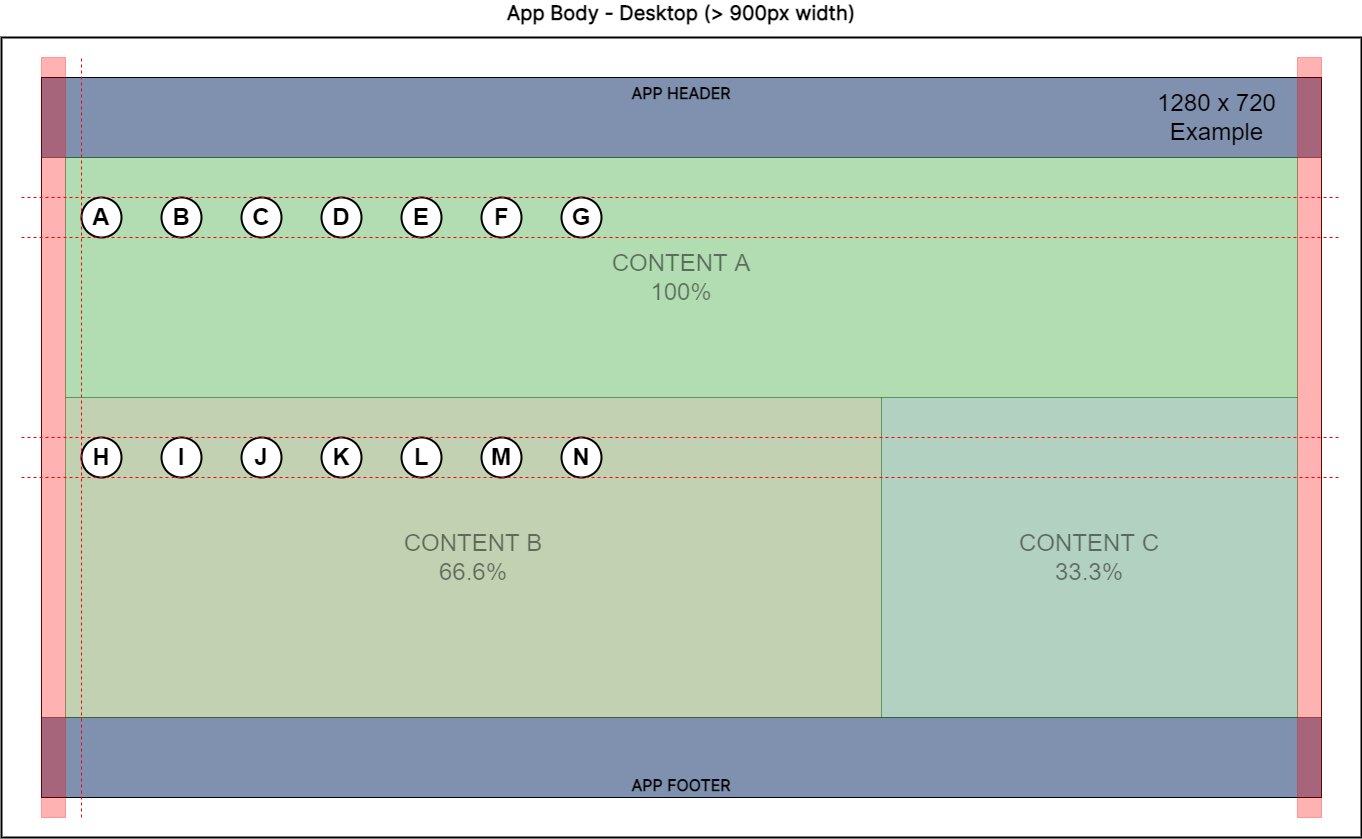

The diagram above was exported from draw.io. Its source (the exported page's mxGraphModel, read from the mxfile embedded in the PNG):
<mxGraphModel dx="2073" dy="1008" grid="1" gridSize="10" guides="1" tooltips="1" connect="0" arrows="0" fold="1" page="0" pageScale="1" pageWidth="1100" pageHeight="850" background="#FFFFFF" math="0" shadow="0">
  <root>
    <mxCell id="gegPr1SCpDF4hCfLk_yw-0" />
    <mxCell id="gegPr1SCpDF4hCfLk_yw-1" parent="gegPr1SCpDF4hCfLk_yw-0" />
    <mxCell id="2hd6azrcTSezY8ujYAX2-0" value="" style="rounded=0;whiteSpace=wrap;html=1;fontSize=24;fontColor=#000000;strokeColor=#000000;fillColor=none;connectable=0;allowArrows=0;pointerEvents=0;" vertex="1" parent="gegPr1SCpDF4hCfLk_yw-1">
      <mxGeometry x="40" y="320" width="1280" height="720" as="geometry" />
    </mxCell>
    <mxCell id="nh84LokKcLyfk6ZOYeM0-0" value="App Body - Desktop (&amp;gt; 900px width)" style="rounded=0;whiteSpace=wrap;html=1;fillColor=none;strokeWidth=2;connectable=0;allowArrows=0;pointerEvents=0;verticalAlign=bottom;fontStyle=1;fontSize=20;align=center;spacing=12;rotation=0;horizontal=1;expand=0;editable=1;movable=1;resizable=1;rotatable=0;cloneable=0;deletable=1;recursiveResize=0;labelPosition=center;verticalLabelPosition=top;fontFamily=Inter;fontSource=https%3A%2F%2Ffonts.googleapis.com%2Fcss%3Ffamily%3DInter;fontColor=#000000;strokeColor=#000000;" vertex="1" parent="gegPr1SCpDF4hCfLk_yw-1">
      <mxGeometry y="280" width="1360" height="800" as="geometry" />
    </mxCell>
    <mxCell id="gegPr1SCpDF4hCfLk_yw-251" value="APP HEADER" style="rounded=0;whiteSpace=wrap;html=1;fontFamily=Inter;fontSource=https%3A%2F%2Ffonts.googleapis.com%2Fcss%3Ffamily%3DInter;fontSize=16;fontColor=#000000;fillColor=#01245F;gradientColor=none;strokeColor=#000000;opacity=50;fontStyle=1;verticalAlign=top;connectable=0;allowArrows=0;" parent="gegPr1SCpDF4hCfLk_yw-1" vertex="1">
      <mxGeometry x="40" y="320" width="1280" height="80" as="geometry" />
    </mxCell>
    <mxCell id="03cNT7lwED40LYCATSf_-0" value="1280 x 720&lt;br&gt;Example" style="text;html=1;align=center;verticalAlign=middle;resizable=0;points=[];autosize=1;strokeColor=none;fillColor=none;fontSize=24;fontColor=#000000;" vertex="1" parent="gegPr1SCpDF4hCfLk_yw-1">
      <mxGeometry x="1150" y="330" width="130" height="60" as="geometry" />
    </mxCell>
    <mxCell id="ztMPvAn3AcmLFkLGGO51-0" value="APP FOOTER" style="rounded=0;whiteSpace=wrap;html=1;fontFamily=Inter;fontSource=https%3A%2F%2Ffonts.googleapis.com%2Fcss%3Ffamily%3DInter;fontSize=16;fontColor=#000000;fillColor=#01245F;gradientColor=none;strokeColor=#000000;opacity=50;fontStyle=1;verticalAlign=bottom;connectable=0;allowArrows=0;" vertex="1" parent="gegPr1SCpDF4hCfLk_yw-1">
      <mxGeometry x="40" y="960" width="1280" height="80" as="geometry" />
    </mxCell>
    <mxCell id="M8vHllmwXDkyOlGv35Hr-4" value="" style="rounded=0;whiteSpace=wrap;html=1;pointerEvents=0;fontSize=24;fontColor=#000000;strokeColor=#FF0000;fillColor=#FF0000;opacity=30;connectable=0;allowArrows=0;" vertex="1" parent="gegPr1SCpDF4hCfLk_yw-1">
      <mxGeometry x="40" y="300" width="24" height="760" as="geometry" />
    </mxCell>
    <mxCell id="M8vHllmwXDkyOlGv35Hr-5" value="" style="rounded=0;whiteSpace=wrap;html=1;pointerEvents=0;fontSize=24;fontColor=#000000;strokeColor=#FF0000;fillColor=#FF0000;opacity=30;connectable=0;allowArrows=0;" vertex="1" parent="gegPr1SCpDF4hCfLk_yw-1">
      <mxGeometry x="1296" y="300" width="24" height="760" as="geometry" />
    </mxCell>
    <mxCell id="M8vHllmwXDkyOlGv35Hr-6" value="CONTENT A&lt;br&gt;100%" style="rounded=0;whiteSpace=wrap;html=1;pointerEvents=0;fontSize=24;fontColor=#000000;strokeColor=#005700;fillColor=#008a00;opacity=30;absoluteArcSize=1;arcSize=12;connectable=0;allowArrows=0;textOpacity=50;" vertex="1" parent="gegPr1SCpDF4hCfLk_yw-1">
      <mxGeometry x="64" y="400" width="1232" height="240" as="geometry" />
    </mxCell>
    <mxCell id="M8vHllmwXDkyOlGv35Hr-10" value="CONTENT B&lt;br&gt;66.6%" style="rounded=0;whiteSpace=wrap;html=1;pointerEvents=0;fontSize=24;fontColor=#000000;strokeColor=#005700;fillColor=#336600;opacity=30;absoluteArcSize=1;arcSize=12;connectable=0;allowArrows=0;textOpacity=50;" vertex="1" parent="gegPr1SCpDF4hCfLk_yw-1">
      <mxGeometry x="64" y="640" width="816" height="320" as="geometry" />
    </mxCell>
    <mxCell id="M8vHllmwXDkyOlGv35Hr-11" value="CONTENT C&lt;br&gt;33.3%" style="rounded=0;whiteSpace=wrap;html=1;pointerEvents=0;fontSize=24;fontColor=#000000;strokeColor=#005700;fillColor=#006633;opacity=30;absoluteArcSize=1;arcSize=12;connectable=0;allowArrows=0;spacing=2;textOpacity=50;" vertex="1" parent="gegPr1SCpDF4hCfLk_yw-1">
      <mxGeometry x="880" y="640" width="416" height="320" as="geometry" />
    </mxCell>
    <mxCell id="lMElUkfa0HFVUvNEWywA-0" value="A" style="ellipse;whiteSpace=wrap;html=1;aspect=fixed;strokeWidth=2;fontSize=24;align=center;fontStyle=1;allowArrows=0;connectable=0;recursiveResize=0;rotatable=0;resizable=0;pointerEvents=0;labelBackgroundColor=none;gradientDirection=south;expand=0;rounded=0;fontColor=#000000;strokeColor=#000000;fillColor=#FFFFFF;" vertex="1" parent="gegPr1SCpDF4hCfLk_yw-1">
      <mxGeometry x="80" y="440" width="40" height="40" as="geometry" />
    </mxCell>
    <mxCell id="lMElUkfa0HFVUvNEWywA-1" value="B" style="ellipse;whiteSpace=wrap;html=1;aspect=fixed;strokeWidth=2;fontSize=24;align=center;fontStyle=1;allowArrows=0;connectable=0;recursiveResize=0;rotatable=0;resizable=0;pointerEvents=0;labelBackgroundColor=none;gradientDirection=south;expand=0;rounded=0;fontColor=#000000;strokeColor=#000000;fillColor=#FFFFFF;" vertex="1" parent="gegPr1SCpDF4hCfLk_yw-1">
      <mxGeometry x="160" y="440" width="40" height="40" as="geometry" />
    </mxCell>
    <mxCell id="lMElUkfa0HFVUvNEWywA-2" value="C" style="ellipse;whiteSpace=wrap;html=1;aspect=fixed;strokeWidth=2;fontSize=24;align=center;fontStyle=1;allowArrows=0;connectable=0;recursiveResize=0;rotatable=0;resizable=0;pointerEvents=0;labelBackgroundColor=none;gradientDirection=south;expand=0;rounded=0;fontColor=#000000;strokeColor=#000000;fillColor=#FFFFFF;" vertex="1" parent="gegPr1SCpDF4hCfLk_yw-1">
      <mxGeometry x="240" y="440" width="40" height="40" as="geometry" />
    </mxCell>
    <mxCell id="lMElUkfa0HFVUvNEWywA-3" value="D" style="ellipse;whiteSpace=wrap;html=1;aspect=fixed;strokeWidth=2;fontSize=24;align=center;fontStyle=1;allowArrows=0;connectable=0;recursiveResize=0;rotatable=0;resizable=0;pointerEvents=0;labelBackgroundColor=none;gradientDirection=south;expand=0;rounded=0;fontColor=#000000;strokeColor=#000000;fillColor=#FFFFFF;" vertex="1" parent="gegPr1SCpDF4hCfLk_yw-1">
      <mxGeometry x="320" y="440" width="40" height="40" as="geometry" />
    </mxCell>
    <mxCell id="lMElUkfa0HFVUvNEWywA-4" value="E" style="ellipse;whiteSpace=wrap;html=1;aspect=fixed;strokeWidth=2;fontSize=24;align=center;fontStyle=1;allowArrows=0;connectable=0;recursiveResize=0;rotatable=0;resizable=0;pointerEvents=0;labelBackgroundColor=none;gradientDirection=south;expand=0;rounded=0;fontColor=#000000;strokeColor=#000000;fillColor=#FFFFFF;" vertex="1" parent="gegPr1SCpDF4hCfLk_yw-1">
      <mxGeometry x="400" y="440" width="40" height="40" as="geometry" />
    </mxCell>
    <mxCell id="lMElUkfa0HFVUvNEWywA-5" value="F" style="ellipse;whiteSpace=wrap;html=1;aspect=fixed;strokeWidth=2;fontSize=24;align=center;fontStyle=1;allowArrows=0;connectable=0;recursiveResize=0;rotatable=0;resizable=0;pointerEvents=0;labelBackgroundColor=none;gradientDirection=south;expand=0;rounded=0;fontColor=#000000;strokeColor=#000000;fillColor=#FFFFFF;" vertex="1" parent="gegPr1SCpDF4hCfLk_yw-1">
      <mxGeometry x="480" y="440" width="40" height="40" as="geometry" />
    </mxCell>
    <mxCell id="lMElUkfa0HFVUvNEWywA-6" value="G" style="ellipse;whiteSpace=wrap;html=1;aspect=fixed;strokeWidth=2;fontSize=24;align=center;fontStyle=1;allowArrows=0;connectable=0;recursiveResize=0;rotatable=0;resizable=0;pointerEvents=0;labelBackgroundColor=none;gradientDirection=south;expand=0;rounded=0;fontColor=#000000;strokeColor=#000000;fillColor=#FFFFFF;" vertex="1" parent="gegPr1SCpDF4hCfLk_yw-1">
      <mxGeometry x="560" y="440" width="40" height="40" as="geometry" />
    </mxCell>
    <mxCell id="ZwQwNdX0xoHkkjYyEAkt-0" value="H" style="ellipse;whiteSpace=wrap;html=1;aspect=fixed;strokeWidth=2;fontSize=24;align=center;fontStyle=1;allowArrows=0;connectable=0;recursiveResize=0;rotatable=0;resizable=0;pointerEvents=0;labelBackgroundColor=none;gradientDirection=south;expand=0;rounded=0;fontColor=#000000;strokeColor=#000000;fillColor=#FFFFFF;" vertex="1" parent="gegPr1SCpDF4hCfLk_yw-1">
      <mxGeometry x="80" y="680" width="40" height="40" as="geometry" />
    </mxCell>
    <mxCell id="ZwQwNdX0xoHkkjYyEAkt-1" value="I" style="ellipse;whiteSpace=wrap;html=1;aspect=fixed;strokeWidth=2;fontSize=24;align=center;fontStyle=1;allowArrows=0;connectable=0;recursiveResize=0;rotatable=0;resizable=0;pointerEvents=0;labelBackgroundColor=none;gradientDirection=south;expand=0;rounded=0;fontColor=#000000;strokeColor=#000000;fillColor=#FFFFFF;" vertex="1" parent="gegPr1SCpDF4hCfLk_yw-1">
      <mxGeometry x="160" y="680" width="40" height="40" as="geometry" />
    </mxCell>
    <mxCell id="ZwQwNdX0xoHkkjYyEAkt-2" value="J" style="ellipse;whiteSpace=wrap;html=1;aspect=fixed;strokeWidth=2;fontSize=24;align=center;fontStyle=1;allowArrows=0;connectable=0;recursiveResize=0;rotatable=0;resizable=0;pointerEvents=0;labelBackgroundColor=none;gradientDirection=south;expand=0;rounded=0;fontColor=#000000;strokeColor=#000000;fillColor=#FFFFFF;" vertex="1" parent="gegPr1SCpDF4hCfLk_yw-1">
      <mxGeometry x="240" y="680" width="40" height="40" as="geometry" />
    </mxCell>
    <mxCell id="ZwQwNdX0xoHkkjYyEAkt-3" value="K" style="ellipse;whiteSpace=wrap;html=1;aspect=fixed;strokeWidth=2;fontSize=24;align=center;fontStyle=1;allowArrows=0;connectable=0;recursiveResize=0;rotatable=0;resizable=0;pointerEvents=0;labelBackgroundColor=none;gradientDirection=south;expand=0;rounded=0;fontColor=#000000;strokeColor=#000000;fillColor=#FFFFFF;" vertex="1" parent="gegPr1SCpDF4hCfLk_yw-1">
      <mxGeometry x="320" y="680" width="40" height="40" as="geometry" />
    </mxCell>
    <mxCell id="ZwQwNdX0xoHkkjYyEAkt-4" value="L" style="ellipse;whiteSpace=wrap;html=1;aspect=fixed;strokeWidth=2;fontSize=24;align=center;fontStyle=1;allowArrows=0;connectable=0;recursiveResize=0;rotatable=0;resizable=0;pointerEvents=0;labelBackgroundColor=none;gradientDirection=south;expand=0;rounded=0;fontColor=#000000;strokeColor=#000000;fillColor=#FFFFFF;" vertex="1" parent="gegPr1SCpDF4hCfLk_yw-1">
      <mxGeometry x="400" y="680" width="40" height="40" as="geometry" />
    </mxCell>
    <mxCell id="ZwQwNdX0xoHkkjYyEAkt-5" value="M" style="ellipse;whiteSpace=wrap;html=1;aspect=fixed;strokeWidth=2;fontSize=24;align=center;fontStyle=1;allowArrows=0;connectable=0;recursiveResize=0;rotatable=0;resizable=0;pointerEvents=0;labelBackgroundColor=none;gradientDirection=south;expand=0;rounded=0;fontColor=#000000;strokeColor=#000000;fillColor=#FFFFFF;" vertex="1" parent="gegPr1SCpDF4hCfLk_yw-1">
      <mxGeometry x="480" y="680" width="40" height="40" as="geometry" />
    </mxCell>
    <mxCell id="ZwQwNdX0xoHkkjYyEAkt-6" value="N" style="ellipse;whiteSpace=wrap;html=1;aspect=fixed;strokeWidth=2;fontSize=24;align=center;fontStyle=1;allowArrows=0;connectable=0;recursiveResize=0;rotatable=0;resizable=0;pointerEvents=0;labelBackgroundColor=none;gradientDirection=south;expand=0;rounded=0;fontColor=#000000;strokeColor=#000000;fillColor=#FFFFFF;" vertex="1" parent="gegPr1SCpDF4hCfLk_yw-1">
      <mxGeometry x="560" y="680" width="40" height="40" as="geometry" />
    </mxCell>
    <mxCell id="_eF2KCzrQ-9v7KrMvc2W-0" value="" style="endArrow=none;dashed=1;html=1;rounded=0;fontSize=24;fontColor=#000000;strokeColor=#FF0000;strokeWidth=1;" edge="1" parent="gegPr1SCpDF4hCfLk_yw-1">
      <mxGeometry width="50" height="50" relative="1" as="geometry">
        <mxPoint x="80" y="1060" as="sourcePoint" />
        <mxPoint x="80" y="300" as="targetPoint" />
      </mxGeometry>
    </mxCell>
    <mxCell id="-Zdm_AxohQnudm5Al1hg-0" value="" style="endArrow=none;dashed=1;html=1;rounded=0;fontSize=24;fontColor=#000000;strokeColor=#FF0000;strokeWidth=1;" edge="1" parent="gegPr1SCpDF4hCfLk_yw-1">
      <mxGeometry width="50" height="50" relative="1" as="geometry">
        <mxPoint x="20" y="480" as="sourcePoint" />
        <mxPoint x="1340" y="480" as="targetPoint" />
      </mxGeometry>
    </mxCell>
    <mxCell id="-Zdm_AxohQnudm5Al1hg-1" value="" style="endArrow=none;dashed=1;html=1;rounded=0;fontSize=24;fontColor=#000000;strokeColor=#FF0000;strokeWidth=1;" edge="1" parent="gegPr1SCpDF4hCfLk_yw-1">
      <mxGeometry width="50" height="50" relative="1" as="geometry">
        <mxPoint x="20" y="720" as="sourcePoint" />
        <mxPoint x="1339.9999999999995" y="720" as="targetPoint" />
      </mxGeometry>
    </mxCell>
    <mxCell id="IaILX95UPgmu8U6GRy6J-0" value="" style="endArrow=none;dashed=1;html=1;rounded=0;fontSize=24;fontColor=#000000;strokeColor=#FF0000;strokeWidth=1;" edge="1" parent="gegPr1SCpDF4hCfLk_yw-1">
      <mxGeometry width="50" height="50" relative="1" as="geometry">
        <mxPoint x="20" y="680" as="sourcePoint" />
        <mxPoint x="1339.9999999999995" y="680" as="targetPoint" />
      </mxGeometry>
    </mxCell>
    <mxCell id="IaILX95UPgmu8U6GRy6J-1" value="" style="endArrow=none;dashed=1;html=1;rounded=0;fontSize=24;fontColor=#000000;strokeColor=#FF0000;strokeWidth=1;" edge="1" parent="gegPr1SCpDF4hCfLk_yw-1">
      <mxGeometry width="50" height="50" relative="1" as="geometry">
        <mxPoint x="20" y="440" as="sourcePoint" />
        <mxPoint x="1339.9999999999995" y="440" as="targetPoint" />
      </mxGeometry>
    </mxCell>
  </root>
</mxGraphModel>